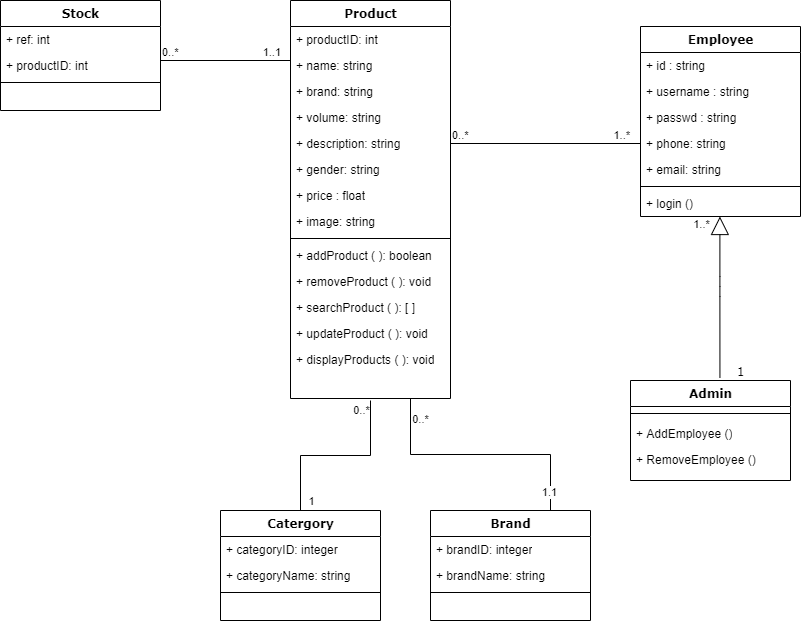

The diagram above was exported from draw.io. Its source (the exported page's mxGraphModel, read from the mxfile embedded in the PNG):
<mxGraphModel dx="2138" dy="660" grid="1" gridSize="10" guides="1" tooltips="1" connect="1" arrows="1" fold="1" page="1" pageScale="1" pageWidth="1100" pageHeight="850" background="none" math="0" shadow="0">
  <root>
    <mxCell id="0" />
    <mxCell id="1" parent="0" />
    <mxCell id="78961159f06e98e8-17" value="Product" style="swimlane;html=1;fontStyle=1;align=center;verticalAlign=top;childLayout=stackLayout;horizontal=1;startSize=26;horizontalStack=0;resizeParent=1;resizeLast=0;collapsible=1;marginBottom=0;swimlaneFillColor=#ffffff;rounded=0;shadow=0;comic=0;labelBackgroundColor=none;strokeWidth=1;fillColor=none;fontFamily=Verdana;fontSize=12" parent="1" vertex="1">
      <mxGeometry x="210" y="140" width="160" height="398" as="geometry" />
    </mxCell>
    <mxCell id="78961159f06e98e8-21" value="+ productID: int" style="text;html=1;strokeColor=none;fillColor=none;align=left;verticalAlign=top;spacingLeft=4;spacingRight=4;whiteSpace=wrap;overflow=hidden;rotatable=0;points=[[0,0.5],[1,0.5]];portConstraint=eastwest;" parent="78961159f06e98e8-17" vertex="1">
      <mxGeometry y="26" width="160" height="26" as="geometry" />
    </mxCell>
    <mxCell id="dRoThc9uQgO8itS8WR7Z-1" value="+ name: string" style="text;html=1;strokeColor=none;fillColor=none;align=left;verticalAlign=top;spacingLeft=4;spacingRight=4;whiteSpace=wrap;overflow=hidden;rotatable=0;points=[[0,0.5],[1,0.5]];portConstraint=eastwest;" parent="78961159f06e98e8-17" vertex="1">
      <mxGeometry y="52" width="160" height="26" as="geometry" />
    </mxCell>
    <mxCell id="78961159f06e98e8-23" value="+ brand: string" style="text;html=1;strokeColor=none;fillColor=none;align=left;verticalAlign=top;spacingLeft=4;spacingRight=4;whiteSpace=wrap;overflow=hidden;rotatable=0;points=[[0,0.5],[1,0.5]];portConstraint=eastwest;" parent="78961159f06e98e8-17" vertex="1">
      <mxGeometry y="78" width="160" height="26" as="geometry" />
    </mxCell>
    <mxCell id="78961159f06e98e8-25" value="+ volume: string" style="text;html=1;strokeColor=none;fillColor=none;align=left;verticalAlign=top;spacingLeft=4;spacingRight=4;whiteSpace=wrap;overflow=hidden;rotatable=0;points=[[0,0.5],[1,0.5]];portConstraint=eastwest;" parent="78961159f06e98e8-17" vertex="1">
      <mxGeometry y="104" width="160" height="26" as="geometry" />
    </mxCell>
    <mxCell id="78961159f06e98e8-26" value="+ description: string" style="text;html=1;strokeColor=none;fillColor=none;align=left;verticalAlign=top;spacingLeft=4;spacingRight=4;whiteSpace=wrap;overflow=hidden;rotatable=0;points=[[0,0.5],[1,0.5]];portConstraint=eastwest;" parent="78961159f06e98e8-17" vertex="1">
      <mxGeometry y="130" width="160" height="26" as="geometry" />
    </mxCell>
    <mxCell id="78961159f06e98e8-24" value="+ gender: string" style="text;html=1;strokeColor=none;fillColor=none;align=left;verticalAlign=top;spacingLeft=4;spacingRight=4;whiteSpace=wrap;overflow=hidden;rotatable=0;points=[[0,0.5],[1,0.5]];portConstraint=eastwest;" parent="78961159f06e98e8-17" vertex="1">
      <mxGeometry y="156" width="160" height="26" as="geometry" />
    </mxCell>
    <mxCell id="vFNd9G5DHmzUy7nEHu7o-23" value="+ price : float" style="text;html=1;strokeColor=none;fillColor=none;align=left;verticalAlign=top;spacingLeft=4;spacingRight=4;whiteSpace=wrap;overflow=hidden;rotatable=0;points=[[0,0.5],[1,0.5]];portConstraint=eastwest;" parent="78961159f06e98e8-17" vertex="1">
      <mxGeometry y="182" width="160" height="26" as="geometry" />
    </mxCell>
    <mxCell id="dRoThc9uQgO8itS8WR7Z-2" value="+ image: string" style="text;html=1;strokeColor=none;fillColor=none;align=left;verticalAlign=top;spacingLeft=4;spacingRight=4;whiteSpace=wrap;overflow=hidden;rotatable=0;points=[[0,0.5],[1,0.5]];portConstraint=eastwest;" parent="78961159f06e98e8-17" vertex="1">
      <mxGeometry y="208" width="160" height="26" as="geometry" />
    </mxCell>
    <mxCell id="78961159f06e98e8-19" value="" style="line;html=1;strokeWidth=1;fillColor=none;align=left;verticalAlign=middle;spacingTop=-1;spacingLeft=3;spacingRight=3;rotatable=0;labelPosition=right;points=[];portConstraint=eastwest;" parent="78961159f06e98e8-17" vertex="1">
      <mxGeometry y="234" width="160" height="8" as="geometry" />
    </mxCell>
    <mxCell id="vFNd9G5DHmzUy7nEHu7o-17" value="+ addProduct ( ): boolean" style="text;html=1;strokeColor=none;fillColor=none;align=left;verticalAlign=top;spacingLeft=4;spacingRight=4;whiteSpace=wrap;overflow=hidden;rotatable=0;points=[[0,0.5],[1,0.5]];portConstraint=eastwest;" parent="78961159f06e98e8-17" vertex="1">
      <mxGeometry y="242" width="160" height="26" as="geometry" />
    </mxCell>
    <mxCell id="vFNd9G5DHmzUy7nEHu7o-38" value="+ removeProduct ( ): void" style="text;html=1;strokeColor=none;fillColor=none;align=left;verticalAlign=top;spacingLeft=4;spacingRight=4;whiteSpace=wrap;overflow=hidden;rotatable=0;points=[[0,0.5],[1,0.5]];portConstraint=eastwest;" parent="78961159f06e98e8-17" vertex="1">
      <mxGeometry y="268" width="160" height="26" as="geometry" />
    </mxCell>
    <mxCell id="vFNd9G5DHmzUy7nEHu7o-21" value="+ searchProduct ( ): [ ]" style="text;html=1;strokeColor=none;fillColor=none;align=left;verticalAlign=top;spacingLeft=4;spacingRight=4;whiteSpace=wrap;overflow=hidden;rotatable=0;points=[[0,0.5],[1,0.5]];portConstraint=eastwest;" parent="78961159f06e98e8-17" vertex="1">
      <mxGeometry y="294" width="160" height="26" as="geometry" />
    </mxCell>
    <mxCell id="vFNd9G5DHmzUy7nEHu7o-20" value="+ updateProduct ( ): void" style="text;html=1;strokeColor=none;fillColor=none;align=left;verticalAlign=top;spacingLeft=4;spacingRight=4;whiteSpace=wrap;overflow=hidden;rotatable=0;points=[[0,0.5],[1,0.5]];portConstraint=eastwest;" parent="78961159f06e98e8-17" vertex="1">
      <mxGeometry y="320" width="160" height="26" as="geometry" />
    </mxCell>
    <mxCell id="vFNd9G5DHmzUy7nEHu7o-22" value="+ displayProducts ( ): void" style="text;html=1;strokeColor=none;fillColor=none;align=left;verticalAlign=top;spacingLeft=4;spacingRight=4;whiteSpace=wrap;overflow=hidden;rotatable=0;points=[[0,0.5],[1,0.5]];portConstraint=eastwest;" parent="78961159f06e98e8-17" vertex="1">
      <mxGeometry y="346" width="160" height="26" as="geometry" />
    </mxCell>
    <mxCell id="78961159f06e98e8-43" value="Employee" style="swimlane;html=1;fontStyle=1;align=center;verticalAlign=top;childLayout=stackLayout;horizontal=1;startSize=26;horizontalStack=0;resizeParent=1;resizeLast=0;collapsible=1;marginBottom=0;swimlaneFillColor=#ffffff;rounded=0;shadow=0;comic=0;labelBackgroundColor=none;strokeWidth=1;fillColor=none;fontFamily=Verdana;fontSize=12" parent="1" vertex="1">
      <mxGeometry x="560" y="166" width="160" height="190" as="geometry" />
    </mxCell>
    <mxCell id="78961159f06e98e8-44" value="+ id : string" style="text;html=1;strokeColor=none;fillColor=none;align=left;verticalAlign=top;spacingLeft=4;spacingRight=4;whiteSpace=wrap;overflow=hidden;rotatable=0;points=[[0,0.5],[1,0.5]];portConstraint=eastwest;" parent="78961159f06e98e8-43" vertex="1">
      <mxGeometry y="26" width="160" height="26" as="geometry" />
    </mxCell>
    <mxCell id="78961159f06e98e8-45" value="+ username : string" style="text;html=1;strokeColor=none;fillColor=none;align=left;verticalAlign=top;spacingLeft=4;spacingRight=4;whiteSpace=wrap;overflow=hidden;rotatable=0;points=[[0,0.5],[1,0.5]];portConstraint=eastwest;" parent="78961159f06e98e8-43" vertex="1">
      <mxGeometry y="52" width="160" height="26" as="geometry" />
    </mxCell>
    <mxCell id="78961159f06e98e8-49" value="+ passwd : string" style="text;html=1;strokeColor=none;fillColor=none;align=left;verticalAlign=top;spacingLeft=4;spacingRight=4;whiteSpace=wrap;overflow=hidden;rotatable=0;points=[[0,0.5],[1,0.5]];portConstraint=eastwest;" parent="78961159f06e98e8-43" vertex="1">
      <mxGeometry y="78" width="160" height="26" as="geometry" />
    </mxCell>
    <mxCell id="78961159f06e98e8-50" value="+ phone: string" style="text;html=1;strokeColor=none;fillColor=none;align=left;verticalAlign=top;spacingLeft=4;spacingRight=4;whiteSpace=wrap;overflow=hidden;rotatable=0;points=[[0,0.5],[1,0.5]];portConstraint=eastwest;" parent="78961159f06e98e8-43" vertex="1">
      <mxGeometry y="104" width="160" height="26" as="geometry" />
    </mxCell>
    <mxCell id="dRoThc9uQgO8itS8WR7Z-3" value="+ email: string" style="text;html=1;strokeColor=none;fillColor=none;align=left;verticalAlign=top;spacingLeft=4;spacingRight=4;whiteSpace=wrap;overflow=hidden;rotatable=0;points=[[0,0.5],[1,0.5]];portConstraint=eastwest;" parent="78961159f06e98e8-43" vertex="1">
      <mxGeometry y="130" width="160" height="26" as="geometry" />
    </mxCell>
    <mxCell id="78961159f06e98e8-51" value="" style="line;html=1;strokeWidth=1;fillColor=none;align=left;verticalAlign=middle;spacingTop=-1;spacingLeft=3;spacingRight=3;rotatable=0;labelPosition=right;points=[];portConstraint=eastwest;" parent="78961159f06e98e8-43" vertex="1">
      <mxGeometry y="156" width="160" height="8" as="geometry" />
    </mxCell>
    <mxCell id="vFNd9G5DHmzUy7nEHu7o-34" value="+ login ()" style="text;html=1;strokeColor=none;fillColor=none;align=left;verticalAlign=top;spacingLeft=4;spacingRight=4;whiteSpace=wrap;overflow=hidden;rotatable=0;points=[[0,0.5],[1,0.5]];portConstraint=eastwest;" parent="78961159f06e98e8-43" vertex="1">
      <mxGeometry y="164" width="160" height="26" as="geometry" />
    </mxCell>
    <mxCell id="78961159f06e98e8-56" value="Catergory" style="swimlane;html=1;fontStyle=1;align=center;verticalAlign=top;childLayout=stackLayout;horizontal=1;startSize=26;horizontalStack=0;resizeParent=1;resizeLast=0;collapsible=1;marginBottom=0;swimlaneFillColor=#ffffff;rounded=0;shadow=0;comic=0;labelBackgroundColor=none;strokeWidth=1;fillColor=none;fontFamily=Verdana;fontSize=12" parent="1" vertex="1">
      <mxGeometry x="140" y="650" width="160" height="110" as="geometry" />
    </mxCell>
    <mxCell id="78961159f06e98e8-57" value="+ categoryID: integer" style="text;html=1;strokeColor=none;fillColor=none;align=left;verticalAlign=top;spacingLeft=4;spacingRight=4;whiteSpace=wrap;overflow=hidden;rotatable=0;points=[[0,0.5],[1,0.5]];portConstraint=eastwest;" parent="78961159f06e98e8-56" vertex="1">
      <mxGeometry y="26" width="160" height="26" as="geometry" />
    </mxCell>
    <mxCell id="78961159f06e98e8-58" value="+ categoryName: string" style="text;html=1;strokeColor=none;fillColor=none;align=left;verticalAlign=top;spacingLeft=4;spacingRight=4;whiteSpace=wrap;overflow=hidden;rotatable=0;points=[[0,0.5],[1,0.5]];portConstraint=eastwest;" parent="78961159f06e98e8-56" vertex="1">
      <mxGeometry y="52" width="160" height="26" as="geometry" />
    </mxCell>
    <mxCell id="78961159f06e98e8-64" value="" style="line;html=1;strokeWidth=1;fillColor=none;align=left;verticalAlign=middle;spacingTop=-1;spacingLeft=3;spacingRight=3;rotatable=0;labelPosition=right;points=[];portConstraint=eastwest;" parent="78961159f06e98e8-56" vertex="1">
      <mxGeometry y="78" width="160" height="8" as="geometry" />
    </mxCell>
    <mxCell id="78961159f06e98e8-69" value="Brand" style="swimlane;html=1;fontStyle=1;align=center;verticalAlign=top;childLayout=stackLayout;horizontal=1;startSize=26;horizontalStack=0;resizeParent=1;resizeLast=0;collapsible=1;marginBottom=0;swimlaneFillColor=#ffffff;rounded=0;shadow=0;comic=0;labelBackgroundColor=none;strokeWidth=1;fillColor=none;fontFamily=Verdana;fontSize=12" parent="1" vertex="1">
      <mxGeometry x="350" y="650" width="160" height="110" as="geometry" />
    </mxCell>
    <mxCell id="78961159f06e98e8-70" value="+ brandID: integer" style="text;html=1;strokeColor=none;fillColor=none;align=left;verticalAlign=top;spacingLeft=4;spacingRight=4;whiteSpace=wrap;overflow=hidden;rotatable=0;points=[[0,0.5],[1,0.5]];portConstraint=eastwest;" parent="78961159f06e98e8-69" vertex="1">
      <mxGeometry y="26" width="160" height="26" as="geometry" />
    </mxCell>
    <mxCell id="78961159f06e98e8-71" value="+ brandName: string" style="text;html=1;strokeColor=none;fillColor=none;align=left;verticalAlign=top;spacingLeft=4;spacingRight=4;whiteSpace=wrap;overflow=hidden;rotatable=0;points=[[0,0.5],[1,0.5]];portConstraint=eastwest;" parent="78961159f06e98e8-69" vertex="1">
      <mxGeometry y="52" width="160" height="26" as="geometry" />
    </mxCell>
    <mxCell id="78961159f06e98e8-77" value="" style="line;html=1;strokeWidth=1;fillColor=none;align=left;verticalAlign=middle;spacingTop=-1;spacingLeft=3;spacingRight=3;rotatable=0;labelPosition=right;points=[];portConstraint=eastwest;" parent="78961159f06e98e8-69" vertex="1">
      <mxGeometry y="78" width="160" height="8" as="geometry" />
    </mxCell>
    <mxCell id="78961159f06e98e8-128" value="1" style="edgeStyle=orthogonalEdgeStyle;html=1;labelBackgroundColor=none;startFill=0;startSize=8;endArrow=block;endFill=0;endSize=16;fontFamily=Verdana;fontSize=12;exitX=0.559;exitY=-0.025;exitDx=0;exitDy=0;exitPerimeter=0;" parent="1" source="78961159f06e98e8-82" target="78961159f06e98e8-43" edge="1">
      <mxGeometry x="-0.9366" y="-21" relative="1" as="geometry">
        <Array as="points">
          <mxPoint x="640" y="426" />
        </Array>
        <mxPoint as="offset" />
      </mxGeometry>
    </mxCell>
    <mxCell id="vFNd9G5DHmzUy7nEHu7o-35" value="1..*" style="edgeLabel;html=1;align=center;verticalAlign=middle;resizable=0;points=[];" parent="78961159f06e98e8-128" vertex="1" connectable="0">
      <mxGeometry x="0.6955" relative="1" as="geometry">
        <mxPoint x="-19" y="-17" as="offset" />
      </mxGeometry>
    </mxCell>
    <mxCell id="78961159f06e98e8-82" value="Admin" style="swimlane;html=1;fontStyle=1;align=center;verticalAlign=top;childLayout=stackLayout;horizontal=1;startSize=26;horizontalStack=0;resizeParent=1;resizeLast=0;collapsible=1;marginBottom=0;swimlaneFillColor=#ffffff;rounded=0;shadow=0;comic=0;labelBackgroundColor=none;strokeWidth=1;fillColor=none;fontFamily=Verdana;fontSize=12" parent="1" vertex="1">
      <mxGeometry x="550" y="520" width="160" height="100" as="geometry" />
    </mxCell>
    <mxCell id="78961159f06e98e8-90" value="" style="line;html=1;strokeWidth=1;fillColor=none;align=left;verticalAlign=middle;spacingTop=-1;spacingLeft=3;spacingRight=3;rotatable=0;labelPosition=right;points=[];portConstraint=eastwest;" parent="78961159f06e98e8-82" vertex="1">
      <mxGeometry y="26" width="160" height="14" as="geometry" />
    </mxCell>
    <mxCell id="78961159f06e98e8-91" value="+ AddEmployee ()" style="text;html=1;strokeColor=none;fillColor=none;align=left;verticalAlign=top;spacingLeft=4;spacingRight=4;whiteSpace=wrap;overflow=hidden;rotatable=0;points=[[0,0.5],[1,0.5]];portConstraint=eastwest;" parent="78961159f06e98e8-82" vertex="1">
      <mxGeometry y="40" width="160" height="26" as="geometry" />
    </mxCell>
    <mxCell id="78961159f06e98e8-94" value="+ RemoveEmployee ()" style="text;html=1;strokeColor=none;fillColor=none;align=left;verticalAlign=top;spacingLeft=4;spacingRight=4;whiteSpace=wrap;overflow=hidden;rotatable=0;points=[[0,0.5],[1,0.5]];portConstraint=eastwest;" parent="78961159f06e98e8-82" vertex="1">
      <mxGeometry y="66" width="160" height="26" as="geometry" />
    </mxCell>
    <mxCell id="vFNd9G5DHmzUy7nEHu7o-6" value="0..*" style="endArrow=none;html=1;edgeStyle=orthogonalEdgeStyle;rounded=0;exitX=0.75;exitY=0;exitDx=0;exitDy=0;entryX=0.75;entryY=1;entryDx=0;entryDy=0;" parent="1" source="78961159f06e98e8-69" target="78961159f06e98e8-17" edge="1">
      <mxGeometry x="0.8305" y="-10" relative="1" as="geometry">
        <mxPoint x="420" y="440" as="sourcePoint" />
        <mxPoint x="460" y="380" as="targetPoint" />
        <mxPoint as="offset" />
      </mxGeometry>
    </mxCell>
    <mxCell id="vFNd9G5DHmzUy7nEHu7o-24" value="1.1" style="endArrow=none;html=1;edgeStyle=orthogonalEdgeStyle;rounded=0;exitX=0.5;exitY=0;exitDx=0;exitDy=0;" parent="1" source="78961159f06e98e8-56" edge="1">
      <mxGeometry x="0.3914" y="-182" relative="1" as="geometry">
        <mxPoint x="400" y="592" as="sourcePoint" />
        <mxPoint x="290" y="540" as="targetPoint" />
        <mxPoint x="-3" y="37" as="offset" />
      </mxGeometry>
    </mxCell>
    <mxCell id="vFNd9G5DHmzUy7nEHu7o-36" value="0..*" style="edgeLabel;html=1;align=center;verticalAlign=middle;resizable=0;points=[];" parent="vFNd9G5DHmzUy7nEHu7o-24" vertex="1" connectable="0">
      <mxGeometry x="0.8383" y="-1" relative="1" as="geometry">
        <mxPoint x="-11" y="-6" as="offset" />
      </mxGeometry>
    </mxCell>
    <mxCell id="vFNd9G5DHmzUy7nEHu7o-37" value="1" style="edgeLabel;html=1;align=center;verticalAlign=middle;resizable=0;points=[];" parent="vFNd9G5DHmzUy7nEHu7o-24" vertex="1" connectable="0">
      <mxGeometry x="-0.8328" y="-2" relative="1" as="geometry">
        <mxPoint x="8" y="5" as="offset" />
      </mxGeometry>
    </mxCell>
    <mxCell id="vFNd9G5DHmzUy7nEHu7o-31" value="" style="endArrow=none;html=1;edgeStyle=orthogonalEdgeStyle;rounded=0;entryX=0;entryY=0.5;entryDx=0;entryDy=0;exitX=1;exitY=0.5;exitDx=0;exitDy=0;" parent="1" source="78961159f06e98e8-26" target="78961159f06e98e8-50" edge="1">
      <mxGeometry relative="1" as="geometry">
        <mxPoint x="390" y="330" as="sourcePoint" />
        <mxPoint x="550" y="330" as="targetPoint" />
      </mxGeometry>
    </mxCell>
    <mxCell id="vFNd9G5DHmzUy7nEHu7o-32" value="0..*" style="edgeLabel;resizable=0;html=1;align=left;verticalAlign=bottom;" parent="vFNd9G5DHmzUy7nEHu7o-31" connectable="0" vertex="1">
      <mxGeometry x="-1" relative="1" as="geometry" />
    </mxCell>
    <mxCell id="vFNd9G5DHmzUy7nEHu7o-33" value="1..*" style="edgeLabel;resizable=0;html=1;align=right;verticalAlign=bottom;" parent="vFNd9G5DHmzUy7nEHu7o-31" connectable="0" vertex="1">
      <mxGeometry x="1" relative="1" as="geometry">
        <mxPoint x="-10" as="offset" />
      </mxGeometry>
    </mxCell>
    <mxCell id="jpjyDMc8o1r7timfpBZy-1" value="Stock" style="swimlane;html=1;fontStyle=1;align=center;verticalAlign=top;childLayout=stackLayout;horizontal=1;startSize=26;horizontalStack=0;resizeParent=1;resizeLast=0;collapsible=1;marginBottom=0;swimlaneFillColor=#ffffff;rounded=0;shadow=0;comic=0;labelBackgroundColor=none;strokeWidth=1;fillColor=none;fontFamily=Verdana;fontSize=12" parent="1" vertex="1">
      <mxGeometry x="-80" y="140" width="160" height="110" as="geometry" />
    </mxCell>
    <mxCell id="jpjyDMc8o1r7timfpBZy-3" value="+ ref: int" style="text;html=1;strokeColor=none;fillColor=none;align=left;verticalAlign=top;spacingLeft=4;spacingRight=4;whiteSpace=wrap;overflow=hidden;rotatable=0;points=[[0,0.5],[1,0.5]];portConstraint=eastwest;" parent="jpjyDMc8o1r7timfpBZy-1" vertex="1">
      <mxGeometry y="26" width="160" height="26" as="geometry" />
    </mxCell>
    <mxCell id="jpjyDMc8o1r7timfpBZy-2" value="+ productID: int" style="text;html=1;strokeColor=none;fillColor=none;align=left;verticalAlign=top;spacingLeft=4;spacingRight=4;whiteSpace=wrap;overflow=hidden;rotatable=0;points=[[0,0.5],[1,0.5]];portConstraint=eastwest;" parent="jpjyDMc8o1r7timfpBZy-1" vertex="1">
      <mxGeometry y="52" width="160" height="26" as="geometry" />
    </mxCell>
    <mxCell id="jpjyDMc8o1r7timfpBZy-10" value="" style="line;html=1;strokeWidth=1;fillColor=none;align=left;verticalAlign=middle;spacingTop=-1;spacingLeft=3;spacingRight=3;rotatable=0;labelPosition=right;points=[];portConstraint=eastwest;" parent="jpjyDMc8o1r7timfpBZy-1" vertex="1">
      <mxGeometry y="78" width="160" height="8" as="geometry" />
    </mxCell>
    <mxCell id="jpjyDMc8o1r7timfpBZy-16" value="" style="endArrow=none;html=1;edgeStyle=orthogonalEdgeStyle;rounded=0;exitX=1;exitY=0.5;exitDx=0;exitDy=0;" parent="1" edge="1">
      <mxGeometry relative="1" as="geometry">
        <mxPoint x="80" y="200" as="sourcePoint" />
        <mxPoint x="210" y="200" as="targetPoint" />
      </mxGeometry>
    </mxCell>
    <mxCell id="jpjyDMc8o1r7timfpBZy-17" value="0..*" style="edgeLabel;resizable=0;html=1;align=left;verticalAlign=bottom;" parent="jpjyDMc8o1r7timfpBZy-16" connectable="0" vertex="1">
      <mxGeometry x="-1" relative="1" as="geometry" />
    </mxCell>
    <mxCell id="jpjyDMc8o1r7timfpBZy-18" value="1..1" style="edgeLabel;resizable=0;html=1;align=right;verticalAlign=bottom;" parent="jpjyDMc8o1r7timfpBZy-16" connectable="0" vertex="1">
      <mxGeometry x="1" relative="1" as="geometry">
        <mxPoint x="-9" as="offset" />
      </mxGeometry>
    </mxCell>
  </root>
</mxGraphModel>